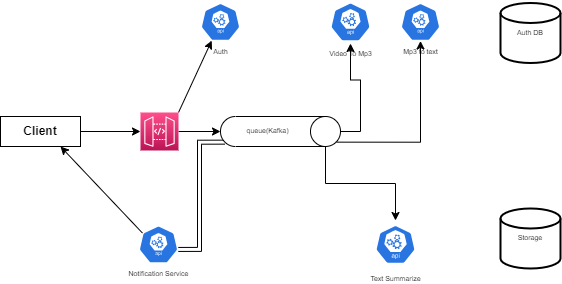

The diagram above was exported from draw.io. Its source (the exported page's mxGraphModel, read from the mxfile embedded in the PNG):
<mxGraphModel dx="665" dy="467" grid="1" gridSize="10" guides="1" tooltips="1" connect="1" arrows="1" fold="1" page="1" pageScale="1" pageWidth="850" pageHeight="1100" math="0" shadow="0">
  <root>
    <mxCell id="0" />
    <mxCell id="1" parent="0" />
    <mxCell id="1EmU8xeXMIUNckVQYLw3-13" style="edgeStyle=orthogonalEdgeStyle;curved=1;rounded=0;orthogonalLoop=1;jettySize=auto;html=1;fontFamily=Helvetica;fontSize=7;" edge="1" parent="1" source="1EmU8xeXMIUNckVQYLw3-1" target="1EmU8xeXMIUNckVQYLw3-4">
      <mxGeometry relative="1" as="geometry" />
    </mxCell>
    <mxCell id="1EmU8xeXMIUNckVQYLw3-1" value="&lt;h2 style=&quot;font-size: 12px;&quot;&gt;Client&lt;/h2&gt;" style="rounded=0;whiteSpace=wrap;html=1;fontFamily=Helvetica;fontSize=12;" vertex="1" parent="1">
      <mxGeometry x="30" y="276" width="80" height="30" as="geometry" />
    </mxCell>
    <mxCell id="1EmU8xeXMIUNckVQYLw3-15" style="edgeStyle=none;rounded=0;orthogonalLoop=1;jettySize=auto;html=1;exitX=1;exitY=0;exitDx=0;exitDy=0;exitPerimeter=0;entryX=0.28;entryY=0.99;entryDx=0;entryDy=0;entryPerimeter=0;fontFamily=Helvetica;fontSize=7;" edge="1" parent="1" source="1EmU8xeXMIUNckVQYLw3-4" target="1EmU8xeXMIUNckVQYLw3-5">
      <mxGeometry relative="1" as="geometry" />
    </mxCell>
    <mxCell id="1EmU8xeXMIUNckVQYLw3-16" style="edgeStyle=none;rounded=0;orthogonalLoop=1;jettySize=auto;html=1;exitX=1;exitY=0.5;exitDx=0;exitDy=0;exitPerimeter=0;entryX=0.5;entryY=1;entryDx=0;entryDy=0;entryPerimeter=0;fontFamily=Helvetica;fontSize=7;" edge="1" parent="1" source="1EmU8xeXMIUNckVQYLw3-4" target="1EmU8xeXMIUNckVQYLw3-6">
      <mxGeometry relative="1" as="geometry" />
    </mxCell>
    <mxCell id="1EmU8xeXMIUNckVQYLw3-4" value="" style="sketch=0;points=[[0,0,0],[0.25,0,0],[0.5,0,0],[0.75,0,0],[1,0,0],[0,1,0],[0.25,1,0],[0.5,1,0],[0.75,1,0],[1,1,0],[0,0.25,0],[0,0.5,0],[0,0.75,0],[1,0.25,0],[1,0.5,0],[1,0.75,0]];outlineConnect=0;fontColor=#232F3E;gradientColor=#FF4F8B;gradientDirection=north;fillColor=#BC1356;strokeColor=#ffffff;dashed=0;verticalLabelPosition=bottom;verticalAlign=top;align=center;html=1;fontSize=12;fontStyle=0;aspect=fixed;shape=mxgraph.aws4.resourceIcon;resIcon=mxgraph.aws4.api_gateway;fontFamily=Helvetica;" vertex="1" parent="1">
      <mxGeometry x="170" y="272" width="38" height="38" as="geometry" />
    </mxCell>
    <mxCell id="1EmU8xeXMIUNckVQYLw3-5" value="Auth" style="sketch=0;html=1;dashed=0;whitespace=wrap;fillColor=#2875E2;strokeColor=#ffffff;points=[[0.005,0.63,0],[0.1,0.2,0],[0.9,0.2,0],[0.5,0,0],[0.995,0.63,0],[0.72,0.99,0],[0.5,1,0],[0.28,0.99,0]];verticalLabelPosition=bottom;align=center;verticalAlign=top;shape=mxgraph.kubernetes.icon;prIcon=api;fontFamily=Helvetica;fontSize=7;" vertex="1" parent="1">
      <mxGeometry x="230" y="162.5" width="40" height="38" as="geometry" />
    </mxCell>
    <mxCell id="1EmU8xeXMIUNckVQYLw3-17" style="edgeStyle=orthogonalEdgeStyle;rounded=0;orthogonalLoop=1;jettySize=auto;html=1;exitX=0.5;exitY=0;exitDx=0;exitDy=0;exitPerimeter=0;fontFamily=Helvetica;fontSize=7;" edge="1" parent="1" source="1EmU8xeXMIUNckVQYLw3-6" target="1EmU8xeXMIUNckVQYLw3-8">
      <mxGeometry relative="1" as="geometry" />
    </mxCell>
    <mxCell id="1EmU8xeXMIUNckVQYLw3-18" style="edgeStyle=orthogonalEdgeStyle;rounded=0;orthogonalLoop=1;jettySize=auto;html=1;exitX=0.855;exitY=0;exitDx=0;exitDy=4.35;exitPerimeter=0;fontFamily=Helvetica;fontSize=7;" edge="1" parent="1" source="1EmU8xeXMIUNckVQYLw3-6" target="1EmU8xeXMIUNckVQYLw3-9">
      <mxGeometry relative="1" as="geometry" />
    </mxCell>
    <mxCell id="1EmU8xeXMIUNckVQYLw3-19" style="edgeStyle=orthogonalEdgeStyle;rounded=0;orthogonalLoop=1;jettySize=auto;html=1;exitX=1;exitY=0;exitDx=0;exitDy=15;exitPerimeter=0;entryX=0.5;entryY=0;entryDx=0;entryDy=0;entryPerimeter=0;fontFamily=Helvetica;fontSize=7;" edge="1" parent="1" source="1EmU8xeXMIUNckVQYLw3-6" target="1EmU8xeXMIUNckVQYLw3-10">
      <mxGeometry relative="1" as="geometry" />
    </mxCell>
    <mxCell id="1EmU8xeXMIUNckVQYLw3-23" style="edgeStyle=orthogonalEdgeStyle;shape=link;rounded=0;orthogonalLoop=1;jettySize=auto;html=1;exitX=0.855;exitY=1;exitDx=0;exitDy=-4.35;exitPerimeter=0;entryX=0.995;entryY=0.63;entryDx=0;entryDy=0;entryPerimeter=0;fontFamily=Helvetica;fontSize=7;" edge="1" parent="1" source="1EmU8xeXMIUNckVQYLw3-6" target="1EmU8xeXMIUNckVQYLw3-20">
      <mxGeometry relative="1" as="geometry" />
    </mxCell>
    <mxCell id="1EmU8xeXMIUNckVQYLw3-6" value="queue(Kafka)" style="shape=cylinder3;whiteSpace=wrap;html=1;boundedLbl=1;backgroundOutline=1;size=15;fontFamily=Helvetica;fontSize=7;direction=south;" vertex="1" parent="1">
      <mxGeometry x="250" y="276" width="120" height="30" as="geometry" />
    </mxCell>
    <mxCell id="1EmU8xeXMIUNckVQYLw3-8" value="Video To Mp3" style="sketch=0;html=1;dashed=0;whitespace=wrap;fillColor=#2875E2;strokeColor=#ffffff;points=[[0.005,0.63,0],[0.1,0.2,0],[0.9,0.2,0],[0.5,0,0],[0.995,0.63,0],[0.72,0.99,0],[0.5,1,0],[0.28,0.99,0]];verticalLabelPosition=bottom;align=center;verticalAlign=top;shape=mxgraph.kubernetes.icon;prIcon=api;fontFamily=Helvetica;fontSize=7;" vertex="1" parent="1">
      <mxGeometry x="360" y="160" width="40" height="43" as="geometry" />
    </mxCell>
    <mxCell id="1EmU8xeXMIUNckVQYLw3-9" value="Mp3 to text" style="sketch=0;html=1;dashed=0;whitespace=wrap;fillColor=#2875E2;strokeColor=#ffffff;points=[[0.005,0.63,0],[0.1,0.2,0],[0.9,0.2,0],[0.5,0,0],[0.995,0.63,0],[0.72,0.99,0],[0.5,1,0],[0.28,0.99,0]];verticalLabelPosition=bottom;align=center;verticalAlign=top;shape=mxgraph.kubernetes.icon;prIcon=api;fontFamily=Helvetica;fontSize=7;" vertex="1" parent="1">
      <mxGeometry x="430" y="162.5" width="40" height="38" as="geometry" />
    </mxCell>
    <mxCell id="1EmU8xeXMIUNckVQYLw3-10" value="Text Summarize" style="sketch=0;html=1;dashed=0;whitespace=wrap;fillColor=#2875E2;strokeColor=#ffffff;points=[[0.005,0.63,0],[0.1,0.2,0],[0.9,0.2,0],[0.5,0,0],[0.995,0.63,0],[0.72,0.99,0],[0.5,1,0],[0.28,0.99,0]];verticalLabelPosition=bottom;align=center;verticalAlign=top;shape=mxgraph.kubernetes.icon;prIcon=api;fontFamily=Helvetica;fontSize=7;" vertex="1" parent="1">
      <mxGeometry x="405" y="380" width="40" height="48" as="geometry" />
    </mxCell>
    <mxCell id="1EmU8xeXMIUNckVQYLw3-24" style="edgeStyle=none;rounded=0;orthogonalLoop=1;jettySize=auto;html=1;exitX=0.1;exitY=0.2;exitDx=0;exitDy=0;exitPerimeter=0;entryX=0.75;entryY=1;entryDx=0;entryDy=0;fontFamily=Helvetica;fontSize=7;" edge="1" parent="1" source="1EmU8xeXMIUNckVQYLw3-20" target="1EmU8xeXMIUNckVQYLw3-1">
      <mxGeometry relative="1" as="geometry" />
    </mxCell>
    <mxCell id="1EmU8xeXMIUNckVQYLw3-20" value="Notification Service" style="sketch=0;html=1;dashed=0;whitespace=wrap;fillColor=#2875E2;strokeColor=#ffffff;points=[[0.005,0.63,0],[0.1,0.2,0],[0.9,0.2,0],[0.5,0,0],[0.995,0.63,0],[0.72,0.99,0],[0.5,1,0],[0.28,0.99,0]];verticalLabelPosition=bottom;align=center;verticalAlign=top;shape=mxgraph.kubernetes.icon;prIcon=api;fontFamily=Helvetica;fontSize=7;" vertex="1" parent="1">
      <mxGeometry x="168" y="385" width="40" height="38" as="geometry" />
    </mxCell>
    <mxCell id="1EmU8xeXMIUNckVQYLw3-25" value="Auth DB" style="strokeWidth=2;html=1;shape=mxgraph.flowchart.database;whiteSpace=wrap;fontFamily=Helvetica;fontSize=7;" vertex="1" parent="1">
      <mxGeometry x="530" y="162.5" width="60" height="60" as="geometry" />
    </mxCell>
    <mxCell id="1EmU8xeXMIUNckVQYLw3-26" value="Storage" style="strokeWidth=2;html=1;shape=mxgraph.flowchart.database;whiteSpace=wrap;fontFamily=Helvetica;fontSize=7;" vertex="1" parent="1">
      <mxGeometry x="530" y="368" width="60" height="60" as="geometry" />
    </mxCell>
  </root>
</mxGraphModel>